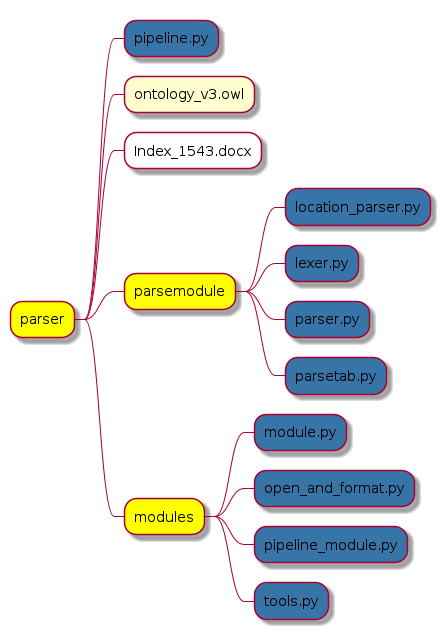

The diagram above was rendered by PlantUML. Its source (embedded in the PNG):
@startmindmap
*[#Yellow] parser
	*[#3774a8] pipeline.py
	* ontology_v3.owl
	*[#White] Index_1543.docx
	*[#Yellow] parsemodule
		*[#3774a8] location_parser.py
		*[#3774a8] lexer.py
		*[#3774a8] parser.py
		*[#3774a8] parsetab.py
	*[#Yellow] modules
		*[#3774a8] module.py
		*[#3774a8] open_and_format.py
		*[#3774a8] pipeline_module.py
		*[#3774a8] tools.py
@endmindmap